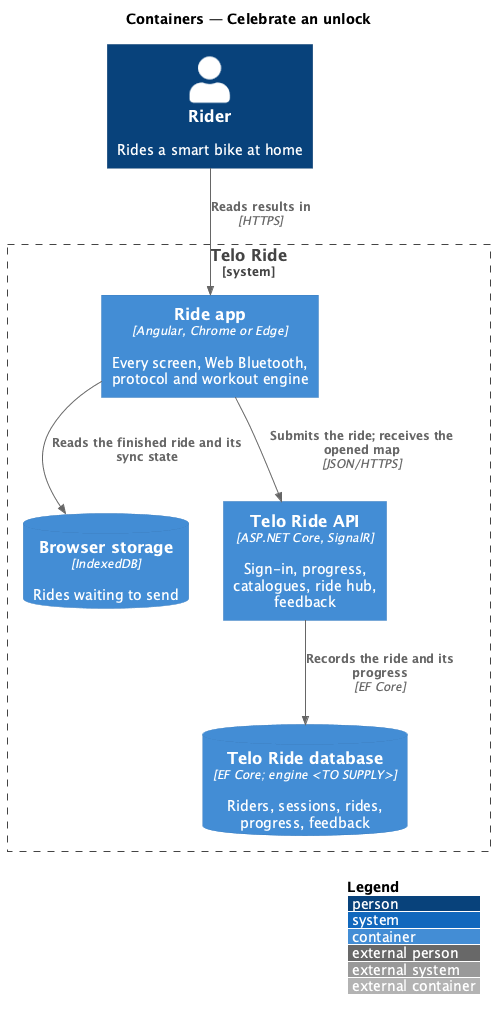

The diagram above was rendered by PlantUML. Its source (embedded in the PNG):
@startuml
!include <C4/C4_Container>
LAYOUT_WITH_LEGEND()
title Containers — Celebrate an unlock

Person(rider, "Rider", "Rides a smart bike at home")
System_Boundary(telo, "Telo Ride") {
  Container(app, "Ride app", "Angular, Chrome or Edge", "Every screen, Web Bluetooth, protocol and workout engine")
  ContainerDb(idb, "Browser storage", "IndexedDB", "Rides waiting to send")
  Container(api, "Telo Ride API", "ASP.NET Core, SignalR", "Sign-in, progress, catalogues, ride hub, feedback")
  ContainerDb(db, "Telo Ride database", "EF Core; engine <TO SUPPLY>", "Riders, sessions, rides, progress, feedback")
}
Rel(rider, app, "Reads results in", "HTTPS")
Rel(app, idb, "Reads the finished ride and its sync state")
Rel(app, api, "Submits the ride; receives the opened map", "JSON/HTTPS")
Rel(api, db, "Records the ride and its progress", "EF Core")
@enduml